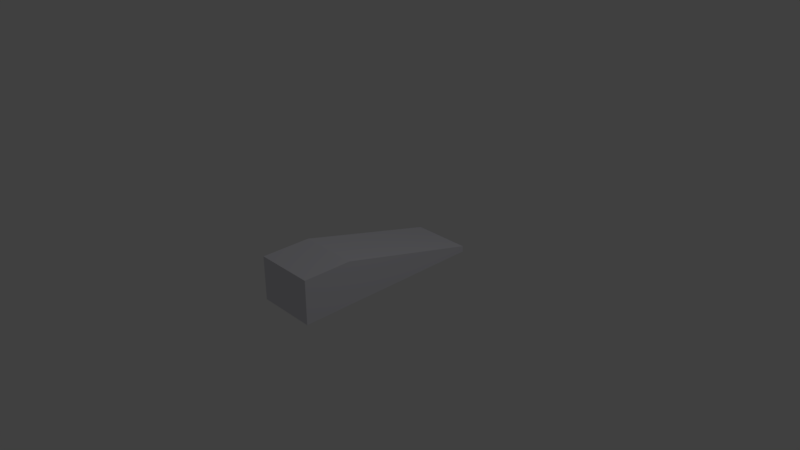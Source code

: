 # Source: Rear_Ramp.blend  (saved by Blender 2.78.0; exported with 4.5.12 LTS)
import bpy
from mathutils import Matrix  # noqa: F401  (used for matrix-valued properties, if any)

bpy.ops.wm.read_factory_settings(use_empty=True)
scene = bpy.context.scene
scene.name = 'Scene'

# ---- collections
col_collection_1 = bpy.data.collections.new('Collection 1'); scene.collection.children.link(col_collection_1)

# ---- materials (node trees are filled in below, after node groups)
mat_mat_rear_ramp = bpy.data.materials.new('Mat_rear_Ramp')
mat_mat_rear_ramp.alpha_threshold = 0.0
mat_mat_rear_ramp.use_transparent_shadow = False
mat_mat_rear_ramp.diffuse_color = (0.7501, 0.7471, 0.8, 1.0)
mat_mat_rear_ramp.roughness = 0.5
mat_mat_rear_ramp.line_color = (0.0, 0.0, 0.0, 1.0)

# ---- material node trees

# ---- world
world_world = bpy.data.worlds.new('World'); scene.world = world_world
world_world.color = (0.05088, 0.05088, 0.05088)
world_world.use_sun_shadow = False
world_world.sun_shadow_jitter_overblur = 0.0
world_world.cycles.sampling_method = 'MANUAL'

# ---- cameras
cam_camera = bpy.data.cameras.new('Camera')
cam_camera.clip_end = 100.0
cam_camera.lens = 35.0
cam_camera.sensor_width = 32.0
cam_camera.sensor_height = 18.0
cam_camera.ortho_scale = 7.314
cam_camera.dof.focus_distance = 0.0
cam_camera.dof.aperture_fstop = 128.0

# ---- lights
light_lamp = bpy.data.lights.new('Lamp', 'POINT')
light_lamp.transmission_factor = 0.0
light_lamp.cutoff_distance = 30.0
light_lamp.energy = 100.0
light_lamp.shadow_buffer_clip_start = 1.001
light_lamp.shadow_soft_size = 0.1
light_lamp.shadow_maximum_resolution = 0.006
light_lamp.use_absolute_resolution = True

# ---- meshes
me_cube = bpy.data.meshes.new('Cube')
me_cube.from_pydata([(0.405, 1.336, -0.1949), (0.405, -1.34, -0.1949), (-0.405, -1.34, -0.1949), (-0.405, 1.336, -0.1949), (0.405, 1.336, -0.1136), (0.405, -1.34, 0.4069), (-0.405, -1.34, 0.4069), (-0.405, 1.336, -0.1176), (0.405, -0.6687, 0.4069), (0.405, -0.6891, -0.1949), (-0.405, -0.662, 0.4069), (-0.405, -0.638, -0.1949), (0.405, 1.336, -0.112), (-0.405, 1.336, -0.1152)], [], [(4, 7, 10, 8), (0, 12, 8, 9), (1, 5, 6, 2), (2, 6, 10, 11), (9, 8, 5, 1), (8, 10, 6, 5), (11, 10, 13, 3), (13, 12, 0, 3)])
_uv = me_cube.uv_layers.new(name='UVMap')
_uv.uv.foreach_set('vector', [3.157e-05, 0.0001965, 0.3097, 0.0, 0.3097, 0.7529, 0.0, 0.7553, 0.3097, 0.0, 0.3414, 4.381e-08, 0.5398, 0.7368, 0.3097, 0.7443, 1.0, 0.2976, 0.7699, 0.2976, 0.7699, 0.0, 1.0, 2.19e-08, 0.7699, 0.9835, 0.5398, 0.9834, 0.5398, 0.7343, 0.7699, 0.7255, 0.3097, 0.7443, 0.5398, 0.7368, 0.5398, 0.9835, 0.3097, 0.9834, 0.0, 0.7553, 0.3097, 0.7529, 0.3097, 1.0, 3.271e-05, 1.0, 0.7699, 0.7255, 0.5398, 0.7343, 0.7394, 4.381e-08, 0.7699, 0.0, 0.7711, 0.5953, 0.7699, 0.2976, 0.8016, 0.2976, 0.8016, 0.5953])
_ca = me_cube.color_attributes.new('Col', 'BYTE_COLOR', 'CORNER')
_ca.data.foreach_set('color', [0.7991, 1.0, 1.0, 1.0, 0.7991, 1.0, 1.0, 1.0, 0.7991, 1.0, 1.0, 1.0, 0.7991, 1.0, 1.0, 1.0, 0.7991, 1.0, 1.0, 1.0, 0.7991, 1.0, 1.0, 1.0, 0.7991, 1.0, 1.0, 1.0, 0.7991, 1.0, 1.0, 1.0, 0.7991, 1.0, 1.0, 1.0, 0.7991, 1.0, 1.0, 1.0, 0.7991, 1.0, 1.0, 1.0, 0.7991, 1.0, 1.0, 1.0, 0.7991, 1.0, 1.0, 1.0, 0.7991, 1.0, 1.0, 1.0, 0.7991, 1.0, 1.0, 1.0, 0.7991, 1.0, 1.0, 1.0, 0.7991, 1.0, 1.0, 1.0, 0.7991, 1.0, 1.0, 1.0, 0.7991, 1.0, 1.0, 1.0, 0.7991, 1.0, 1.0, 1.0, 0.7991, 1.0, 1.0, 1.0, 0.7991, 1.0, 1.0, 1.0, 0.7991, 1.0, 1.0, 1.0, 0.7991, 1.0, 1.0, 1.0, 0.7991, 1.0, 1.0, 1.0, 0.7991, 1.0, 1.0, 1.0, 0.7991, 1.0, 1.0, 1.0, 0.7991, 1.0, 1.0, 1.0, 0.7991, 1.0, 1.0, 1.0, 0.7991, 1.0, 1.0, 1.0, 0.7991, 1.0, 1.0, 1.0, 0.7991, 1.0, 1.0, 1.0])
me_cube.materials.append(mat_mat_rear_ramp)
me_cube.use_remesh_preserve_volume = False
me_cube.use_remesh_preserve_attributes = False
me_cube.use_mirror_vertex_groups = False
me_cube.update()

# ---- objects
ob_rampatrasera = bpy.data.objects.new('rampaTrasera', me_cube)
ob_lamp = bpy.data.objects.new('Lamp', light_lamp)
ob_camera = bpy.data.objects.new('Camera', cam_camera)

# ---- transforms, parenting, visibility, modifiers, constraints
ob_rampatrasera.location = (-3.832e-08, 0.001847, -0.106)
ob_rampatrasera.lock_rotations_4d = False
ob_rampatrasera.empty_display_type = 'ARROWS'
ob_rampatrasera.lineart.crease_threshold = 0.0
ob_lamp.location = (4.076, 1.005, 5.904)
ob_lamp.rotation_euler = (0.6503, 0.05522, 1.866)
ob_lamp.lock_rotations_4d = False
ob_lamp.empty_display_type = 'ARROWS'
ob_lamp.color = (0.0, 0.0, 0.0, 0.0)
ob_lamp.lineart.crease_threshold = 0.0
ob_camera.location = (7.481, -6.508, 5.344)
ob_camera.rotation_euler = (1.109, 0.0, 0.8149)
ob_camera.lock_rotations_4d = False
ob_camera.empty_display_type = 'ARROWS'
ob_camera.color = (0.0, 0.0, 0.0, 0.0)
ob_camera.display_type = 'WIRE'
ob_camera.lineart.crease_threshold = 0.0

# ---- collection membership
col_collection_1.objects.link(ob_rampatrasera)
col_collection_1.objects.link(ob_lamp)
col_collection_1.objects.link(ob_camera)

# ---- scene / render settings (as saved in the file)
scene.camera = ob_camera
scene.frame_start = 1; scene.frame_end = 250; scene.frame_set(1)
scene.render.engine = 'BLENDER_EEVEE_NEXT'
scene.render.resolution_percentage = 50
scene.render.dither_intensity = 0.0
scene.cycles.use_denoising = False
scene.cycles.samples = 128
scene.cycles.sampling_pattern = 'TABULATED_SOBOL'
scene.cycles.light_sampling_threshold = 0.0
scene.cycles.use_adaptive_sampling = False
scene.cycles.use_light_tree = False
scene.cycles.blur_glossy = 0.0
scene.cycles.sample_clamp_indirect = 0.0
scene.view_settings.view_transform = 'Standard'
bpy.context.view_layer.update()

